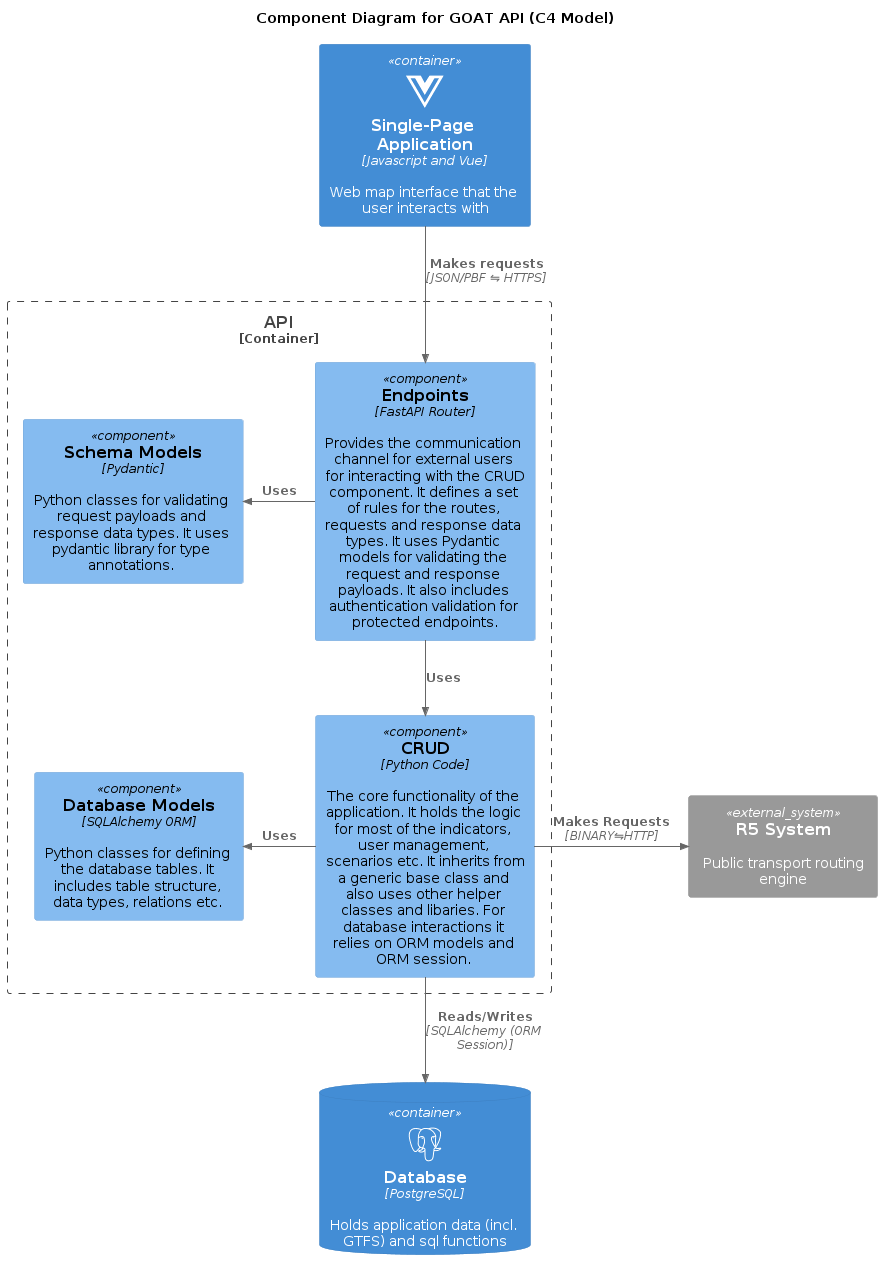

The diagram above was rendered by PlantUML. Its source (embedded in the PNG):
@startuml
!include https://raw.githubusercontent.com/plantuml-stdlib/C4-PlantUML/master/C4_Component.puml

!define DEVICONS https://raw.githubusercontent.com/tupadr3/plantuml-icon-font-sprites/master/devicons
!define FONTAWESOME https://raw.githubusercontent.com/tupadr3/plantuml-icon-font-sprites/master/font-awesome-5

!include FONTAWESOME/vuejs.puml
!include DEVICONS/postgresql.puml


title Component Diagram for GOAT API (C4 Model)

Container(spa, "Single-Page Application", "Javascript and Vue", "Web map interface that the user interacts with", $sprite="vuejs")
Boundary(gb, "API", "Container") {
    Component(routerEndpoints, "Endpoints", "FastAPI Router", "Provides the communication channel for external users for interacting with the CRUD component. It defines a set of rules for the routes, requests and response data types. It uses Pydantic models for validating the request and response payloads. It also includes authentication validation for protected endpoints.")
    Component(pydanticModels, "Schema Models", "Pydantic", "Python classes for validating request payloads and response data types. It uses pydantic library for type annotations. ")
    Component(crudUtilities, "CRUD", "Python Code","The core functionality of the application. It holds the logic for most of the indicators, user management, scenarios etc. It inherits from a generic base class and also uses other helper classes and libaries. For database interactions it relies on ORM models and ORM session. ")
    Component(ormModels, "Database Models", "SQLAlchemy ORM", "Python classes for defining the database tables. It includes table structure, data types, relations etc. ")
}

ContainerDb(db, "Database", "PostgreSQL", "Holds application data (incl. GTFS) and sql functions", $sprite="postgresql")
System_Ext(r5System, "R5 System", "Public transport routing engine")



Rel_D(spa, routerEndpoints, "Makes requests", "JSON/PBF ⇋ HTTPS")
Rel_L(routerEndpoints, pydanticModels, "Uses")
Rel_D(routerEndpoints, crudUtilities, "Uses")
Rel_L(crudUtilities, ormModels, "Uses")
Rel_D(crudUtilities, db, "Reads/Writes", "SQLAlchemy (ORM Session)")
Rel_R(crudUtilities, r5System, "Makes Requests", "BINARY⇋HTTP")


@enduml